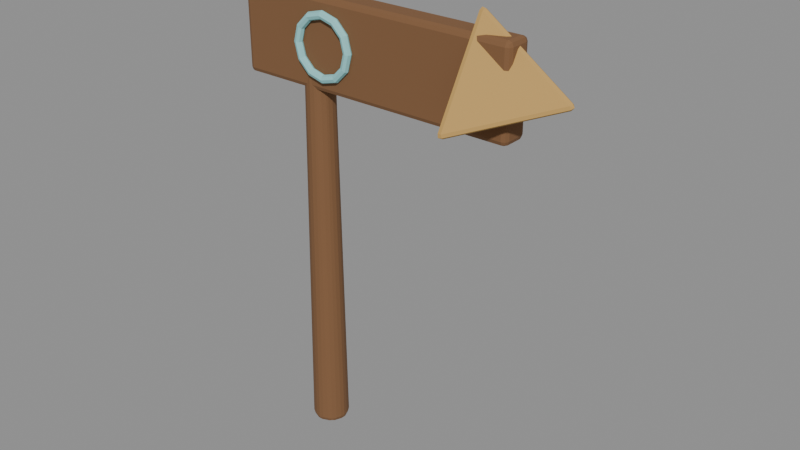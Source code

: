 # Source: trail_sign.blend  (saved by Blender 5.2.44; exported with 4.5.12 LTS)
import bpy
from mathutils import Matrix  # noqa: F401  (used for matrix-valued properties, if any)

bpy.ops.wm.read_factory_settings(use_empty=True)
scene = bpy.context.scene
scene.name = 'Fort11_trail_sign'

# ---- materials (node trees are filled in below, after node groups)
mat_fortart2_wood_018 = bpy.data.materials.new('FortArt2_wood.018')
mat_fortart2_wood_018.diffuse_color = (0.2159, 0.1046, 0.04374, 1.0)
mat_fortart2_gold_017 = bpy.data.materials.new('FortArt2_gold.017')
mat_fortart2_gold_017.diffuse_color = (0.5395, 0.3278, 0.09759, 1.0)
mat_fortart2_rune_001 = bpy.data.materials.new('FortArt2_rune.001')
mat_fortart2_rune_001.diffuse_color = (0.2961, 0.6584, 0.6654, 1.0)

# ---- material node trees
mat_fortart2_wood_018.use_nodes = True; mat_fortart2_wood_018.node_tree.nodes.clear()
_N = mat_fortart2_wood_018.node_tree.nodes; _L = mat_fortart2_wood_018.node_tree.links
n0 = _N.new('ShaderNodeBsdfPrincipled'); n0.name = 'Principled BSDF'; n0.location = (-200, 100)
n0.inputs[0].default_value = (0.2159, 0.1046, 0.04374, 1.0)
n0.inputs[1].default_value = 0.08
n0.inputs[2].default_value = 0.86
n0.inputs[10].default_value = 0.005
n1 = _N.new('ShaderNodeOutputMaterial'); n1.name = 'Material Output'; n1.location = (200, 100)
_L.new(n0.outputs[0], n1.inputs[0])
n1.is_active_output = True
mat_fortart2_gold_017.use_nodes = True; mat_fortart2_gold_017.node_tree.nodes.clear()
_N = mat_fortart2_gold_017.node_tree.nodes; _L = mat_fortart2_gold_017.node_tree.links
n0 = _N.new('ShaderNodeBsdfPrincipled'); n0.name = 'Principled BSDF'; n0.location = (-200, 100)
n0.inputs[0].default_value = (0.5395, 0.3278, 0.09759, 1.0)
n0.inputs[1].default_value = 0.08
n0.inputs[2].default_value = 0.86
n0.inputs[10].default_value = 0.005
n1 = _N.new('ShaderNodeOutputMaterial'); n1.name = 'Material Output'; n1.location = (200, 100)
_L.new(n0.outputs[0], n1.inputs[0])
n1.is_active_output = True
mat_fortart2_rune_001.use_nodes = True; mat_fortart2_rune_001.node_tree.nodes.clear()
_N = mat_fortart2_rune_001.node_tree.nodes; _L = mat_fortart2_rune_001.node_tree.links
n0 = _N.new('ShaderNodeBsdfPrincipled'); n0.name = 'Principled BSDF'; n0.location = (-200, 100)
n0.inputs[0].default_value = (0.2961, 0.6584, 0.6654, 1.0)
n0.inputs[1].default_value = 0.08
n0.inputs[2].default_value = 0.86
n0.inputs[10].default_value = 0.005
n1 = _N.new('ShaderNodeOutputMaterial'); n1.name = 'Material Output'; n1.location = (200, 100)
_L.new(n0.outputs[0], n1.inputs[0])
n1.is_active_output = True

# ---- meshes
me_cone_2518 = bpy.data.meshes.new('Cone.2518')
me_cone_2518.from_pydata([(1.863e-09, 0.07294, -1.3), (-0.0231, 0.09014, -1.275), (0.0231, 0.09014, -1.275), (-0.01355, 0.08638, -1.293), (-2.104e-09, 0.09094, -1.289), (-4.843e-09, 0.09411, -1.275), (0.01355, 0.08638, -1.293), (-9.313e-10, 0.04294, 1.3), (0.0231, 0.06072, 1.275), (-0.0231, 0.06072, 1.275), (0.01351, 0.05656, 1.293), (-1.025e-09, 0.06119, 1.289), (1.49e-09, 0.06468, 1.275), (-0.01351, 0.05656, 1.293), (0.05158, 0.05158, -1.3), (0.04741, 0.08007, -1.275), (0.08007, 0.04741, -1.275), (0.0515, 0.07066, -1.293), (0.0643, 0.0643, -1.289), (0.06654, 0.06654, -1.275), (0.07066, 0.0515, -1.293), (0.03036, 0.03036, 1.3), (0.05927, 0.0266, 1.275), (0.0266, 0.05927, 1.275), (0.04955, 0.03044, 1.293), (0.04327, 0.04327, 1.289), (0.04574, 0.04574, 1.275), (0.03044, 0.04955, 1.293), (0.07294, -1.863e-09, -1.3), (0.09014, 0.0231, -1.275), (0.09014, -0.0231, -1.275), (0.08638, 0.01355, -1.293), (0.09094, 2.104e-09, -1.289), (0.09411, 4.843e-09, -1.275), (0.08638, -0.01355, -1.293), (0.04294, 9.313e-10, 1.3), (0.06072, -0.0231, 1.275), (0.06072, 0.0231, 1.275), (0.05656, -0.01351, 1.293), (0.06119, 1.025e-09, 1.289), (0.06468, -1.49e-09, 1.275), (0.05656, 0.01351, 1.293), (0.05158, -0.05158, -1.3), (0.08007, -0.04741, -1.275), (0.04741, -0.08007, -1.275), (0.07066, -0.0515, -1.293), (0.0643, -0.0643, -1.289), (0.06654, -0.06654, -1.275), (0.0515, -0.07066, -1.293), (0.03036, -0.03036, 1.3), (0.0266, -0.05927, 1.275), (0.05927, -0.0266, 1.275), (0.03044, -0.04955, 1.293), (0.04327, -0.04327, 1.289), (0.04574, -0.04574, 1.275), (0.04955, -0.03044, 1.293), (-1.863e-09, -0.07294, -1.3), (0.0231, -0.09014, -1.275), (-0.0231, -0.09014, -1.275), (0.01355, -0.08638, -1.293), (2.104e-09, -0.09094, -1.289), (4.843e-09, -0.09411, -1.275), (-0.01355, -0.08638, -1.293), (9.313e-10, -0.04294, 1.3), (-0.0231, -0.06072, 1.275), (0.0231, -0.06072, 1.275), (-0.01351, -0.05656, 1.293), (1.025e-09, -0.06119, 1.289), (-1.49e-09, -0.06468, 1.275), (0.01351, -0.05656, 1.293), (-0.05158, -0.05158, -1.3), (-0.04741, -0.08007, -1.275), (-0.08007, -0.04741, -1.275), (-0.0515, -0.07066, -1.293), (-0.0643, -0.0643, -1.289), (-0.06654, -0.06654, -1.275), (-0.07066, -0.0515, -1.293), (-0.03036, -0.03036, 1.3), (-0.05927, -0.0266, 1.275), (-0.0266, -0.05927, 1.275), (-0.04955, -0.03044, 1.293), (-0.04327, -0.04327, 1.289), (-0.04574, -0.04574, 1.275), (-0.03044, -0.04955, 1.293), (-0.07294, 1.863e-09, -1.3), (-0.09014, -0.0231, -1.275), (-0.09014, 0.0231, -1.275), (-0.08638, -0.01355, -1.293), (-0.09094, -2.104e-09, -1.289), (-0.09411, -4.843e-09, -1.275), (-0.08638, 0.01355, -1.293), (-0.04294, -9.313e-10, 1.3), (-0.06072, 0.0231, 1.275), (-0.06072, -0.0231, 1.275), (-0.05656, 0.01351, 1.293), (-0.06119, -1.025e-09, 1.289), (-0.06468, 1.49e-09, 1.275), (-0.05656, -0.01351, 1.293), (-0.05158, 0.05158, -1.3), (-0.08007, 0.04741, -1.275), (-0.04741, 0.08007, -1.275), (-0.07066, 0.0515, -1.293), (-0.0643, 0.0643, -1.289), (-0.06654, 0.06654, -1.275), (-0.0515, 0.07066, -1.293), (-0.03036, 0.03036, 1.3), (-0.0266, 0.05927, 1.275), (-0.05927, 0.0266, 1.275), (-0.03044, 0.04955, 1.293), (-0.04327, 0.04327, 1.289), (-0.04574, 0.04574, 1.275), (-0.04955, 0.03044, 1.293), (0.375, 0.045, 0.575), (0.375, 0.07, 0.6), (0.4, 0.045, 0.6), (0.375, 0.06268, 0.5823), (0.3894, 0.05943, 0.5856), (0.3927, 0.06268, 0.6), (0.3927, 0.045, 0.5823), (0.375, 0.07, 1.0), (0.375, 0.045, 1.025), (0.4, 0.045, 1.0), (0.375, 0.06268, 1.018), (0.3894, 0.05943, 1.014), (0.3927, 0.045, 1.018), (0.3927, 0.06268, 1.0), (0.375, -0.045, 0.575), (0.4, -0.045, 0.6), (0.375, -0.07, 0.6), (0.3927, -0.045, 0.5823), (0.3894, -0.05943, 0.5856), (0.3927, -0.06268, 0.6), (0.375, -0.06268, 0.5823), (0.375, -0.045, 1.025), (0.375, -0.07, 1.0), (0.4, -0.045, 1.0), (0.375, -0.06268, 1.018), (0.3894, -0.05943, 1.014), (0.3927, -0.06268, 1.0), (0.3927, -0.045, 1.018), (-1.075, 0.045, 0.575), (-1.1, 0.045, 0.6), (-1.075, 0.07, 0.6), (-1.093, 0.045, 0.5823), (-1.089, 0.05943, 0.5856), (-1.093, 0.06268, 0.6), (-1.075, 0.06268, 0.5823), (-1.075, 0.045, 1.025), (-1.075, 0.07, 1.0), (-1.1, 0.045, 1.0), (-1.075, 0.06268, 1.018), (-1.089, 0.05943, 1.014), (-1.093, 0.06268, 1.0), (-1.093, 0.045, 1.018), (-1.075, -0.045, 0.575), (-1.075, -0.07, 0.6), (-1.1, -0.045, 0.6), (-1.075, -0.06268, 0.5823), (-1.089, -0.05943, 0.5856), (-1.093, -0.06268, 0.6), (-1.093, -0.045, 0.5823), (-1.075, -0.045, 1.025), (-1.1, -0.045, 1.0), (-1.075, -0.07, 1.0), (-1.093, -0.045, 1.018), (-1.089, -0.05943, 1.014), (-1.093, -0.06268, 1.0), (-1.075, -0.06268, 1.018)], [], [(0, 3, 4, 6), (1, 5, 4, 3), (2, 6, 4, 5), (7, 10, 11, 13), (8, 12, 11, 10), (9, 13, 11, 12), (14, 17, 18, 20), (15, 19, 18, 17), (16, 20, 18, 19), (21, 24, 25, 27), (22, 26, 25, 24), (23, 27, 25, 26), (28, 31, 32, 34), (29, 33, 32, 31), (30, 34, 32, 33), (35, 38, 39, 41), (36, 40, 39, 38), (37, 41, 39, 40), (42, 45, 46, 48), (43, 47, 46, 45), (44, 48, 46, 47), (49, 52, 53, 55), (50, 54, 53, 52), (51, 55, 53, 54), (56, 59, 60, 62), (57, 61, 60, 59), (58, 62, 60, 61), (63, 66, 67, 69), (64, 68, 67, 66), (65, 69, 67, 68), (70, 73, 74, 76), (71, 75, 74, 73), (72, 76, 74, 75), (77, 80, 81, 83), (78, 82, 81, 80), (79, 83, 81, 82), (84, 87, 88, 90), (85, 89, 88, 87), (86, 90, 88, 89), (91, 94, 95, 97), (92, 96, 95, 94), (93, 97, 95, 96), (98, 101, 102, 104), (99, 103, 102, 101), (100, 104, 102, 103), (105, 108, 109, 111), (106, 110, 109, 108), (107, 111, 109, 110), (2, 15, 17, 6), (6, 17, 14, 0), (23, 8, 10, 27), (27, 10, 7, 21), (1, 9, 12, 5), (5, 12, 8, 2), (22, 16, 19, 26), (26, 19, 15, 23), (16, 29, 31, 20), (20, 31, 28, 14), (37, 22, 24, 41), (41, 24, 21, 35), (36, 30, 33, 40), (40, 33, 29, 37), (30, 43, 45, 34), (34, 45, 42, 28), (51, 36, 38, 55), (55, 38, 35, 49), (50, 44, 47, 54), (54, 47, 43, 51), (44, 57, 59, 48), (48, 59, 56, 42), (65, 50, 52, 69), (69, 52, 49, 63), (64, 58, 61, 68), (68, 61, 57, 65), (58, 71, 73, 62), (62, 73, 70, 56), (79, 64, 66, 83), (83, 66, 63, 77), (78, 72, 75, 82), (82, 75, 71, 79), (72, 85, 87, 76), (76, 87, 84, 70), (93, 78, 80, 97), (97, 80, 77, 91), (92, 86, 89, 96), (96, 89, 85, 93), (86, 99, 101, 90), (90, 101, 98, 84), (107, 92, 94, 111), (111, 94, 91, 105), (106, 100, 103, 110), (110, 103, 99, 107), (100, 1, 3, 104), (104, 3, 0, 98), (9, 106, 108, 13), (13, 108, 105, 7), (0, 14, 28, 42, 56, 70, 84, 98), (2, 8, 23, 15), (100, 106, 9, 1), (21, 7, 105, 91, 77, 63, 49, 35), (16, 22, 37, 29), (30, 36, 51, 43), (44, 50, 65, 57), (58, 64, 79, 71), (72, 78, 93, 85), (86, 92, 107, 99), (112, 115, 116, 118), (113, 117, 116, 115), (114, 118, 116, 117), (119, 122, 123, 125), (120, 124, 123, 122), (121, 125, 123, 124), (126, 129, 130, 132), (127, 131, 130, 129), (128, 132, 130, 131), (133, 136, 137, 139), (134, 138, 137, 136), (135, 139, 137, 138), (140, 143, 144, 146), (141, 145, 144, 143), (142, 146, 144, 145), (147, 150, 151, 153), (148, 152, 151, 150), (149, 153, 151, 152), (154, 157, 158, 160), (155, 159, 158, 157), (156, 160, 158, 159), (161, 164, 165, 167), (162, 166, 165, 164), (163, 167, 165, 166), (126, 112, 118, 129), (129, 118, 114, 127), (113, 119, 125, 117), (117, 125, 121, 114), (120, 133, 139, 124), (124, 139, 135, 121), (134, 128, 131, 138), (138, 131, 127, 135), (154, 126, 132, 157), (157, 132, 128, 155), (133, 161, 167, 136), (136, 167, 163, 134), (162, 156, 159, 166), (166, 159, 155, 163), (140, 154, 160, 143), (143, 160, 156, 141), (161, 147, 153, 164), (164, 153, 149, 162), (148, 142, 145, 152), (152, 145, 141, 149), (112, 140, 146, 115), (115, 146, 142, 113), (147, 120, 122, 150), (150, 122, 119, 148), (126, 154, 140, 112), (114, 121, 135, 127), (142, 148, 119, 113), (161, 133, 120, 147), (128, 134, 163, 155), (156, 162, 149, 141)])
_uv = me_cone_2518.uv_layers.new(name='UVMap')
_uv.uv.foreach_set('vector', [0.75, 0.4251, 0.7107, 0.4737, 0.7423, 0.4868, 0.7893, 0.4737, 0.04097, 0.5048, 0.0, 0.5048, 0.0, 0.5021, 0.02896, 0.5, 0.959, 0.5048, 0.971, 0.5, 0.9943, 0.5, 1.0, 0.5048, 0.25, 0.3972, 0.3058, 0.4669, 0.2607, 0.4856, 0.1942, 0.4669, 0.9419, 0.9952, 1.0, 0.9952, 1.0, 0.998, 0.9589, 1.0, 0.05808, 0.9952, 0.04112, 1.0, 0.007869, 1.0, 0.0, 0.9952, 0.8738, 0.3738, 0.8804, 0.436, 0.912, 0.4229, 0.936, 0.3804, 0.916, 0.5048, 0.875, 0.5048, 0.8722, 0.501, 0.904, 0.5, 0.834, 0.5048, 0.846, 0.5, 0.8722, 0.501, 0.875, 0.5048, 0.3541, 0.3541, 0.4428, 0.3639, 0.4241, 0.409, 0.3639, 0.4428, 0.8169, 0.9952, 0.875, 0.9952, 0.8789, 0.999, 0.8339, 1.0, 0.9331, 0.9952, 0.9161, 1.0, 0.8789, 0.999, 0.875, 0.9952, 0.9251, 0.25, 0.9737, 0.2893, 0.9868, 0.2577, 0.9737, 0.2107, 0.791, 0.5048, 0.75, 0.5048, 0.7472, 0.501, 0.779, 0.5, 0.709, 0.5048, 0.721, 0.5, 0.7472, 0.501, 0.75, 0.5048, 0.3972, 0.25, 0.4669, 0.1942, 0.4856, 0.2393, 0.4669, 0.3058, 0.6919, 0.9952, 0.75, 0.9952, 0.7539, 0.999, 0.7089, 1.0, 0.8081, 0.9952, 0.7911, 1.0, 0.7539, 0.999, 0.75, 0.9952, 0.8738, 0.1262, 0.936, 0.1196, 0.9229, 0.08799, 0.8804, 0.06401, 0.666, 0.5048, 0.625, 0.5048, 0.6222, 0.501, 0.654, 0.5, 0.584, 0.5048, 0.596, 0.5, 0.6222, 0.501, 0.625, 0.5048, 0.3541, 0.1459, 0.3639, 0.05717, 0.409, 0.07587, 0.4428, 0.1361, 0.5669, 0.9952, 0.625, 0.9952, 0.6289, 0.999, 0.5839, 1.0, 0.6831, 0.9952, 0.6661, 1.0, 0.6289, 0.999, 0.625, 0.9952, 0.75, 0.07494, 0.7893, 0.02629, 0.7577, 0.01319, 0.7107, 0.02629, 0.541, 0.5048, 0.5, 0.5048, 0.4972, 0.501, 0.529, 0.5, 0.459, 0.5048, 0.471, 0.5, 0.4972, 0.501, 0.5, 0.5048, 0.25, 0.1028, 0.1942, 0.03312, 0.2393, 0.01443, 0.3058, 0.03312, 0.4419, 0.9952, 0.5, 0.9952, 0.5039, 0.999, 0.4589, 1.0, 0.5581, 0.9952, 0.5411, 1.0, 0.5039, 0.999, 0.5, 0.9952, 0.6262, 0.1262, 0.6196, 0.06401, 0.588, 0.07711, 0.564, 0.1196, 0.416, 0.5048, 0.375, 0.5048, 0.3722, 0.501, 0.404, 0.5, 0.334, 0.5048, 0.346, 0.5, 0.3722, 0.501, 0.375, 0.5048, 0.1459, 0.1459, 0.05717, 0.1361, 0.07587, 0.09098, 0.1361, 0.05717, 0.3169, 0.9952, 0.375, 0.9952, 0.3789, 0.999, 0.3339, 1.0, 0.4331, 0.9952, 0.4161, 1.0, 0.3789, 0.999, 0.375, 0.9952, 0.5749, 0.25, 0.5263, 0.2107, 0.5132, 0.2423, 0.5263, 0.2893, 0.291, 0.5048, 0.25, 0.5048, 0.2472, 0.501, 0.279, 0.5, 0.209, 0.5048, 0.221, 0.5, 0.2472, 0.501, 0.25, 0.5048, 0.1028, 0.25, 0.03312, 0.3058, 0.01443, 0.2607, 0.03312, 0.1942, 0.1919, 0.9952, 0.25, 0.9952, 0.2539, 0.999, 0.2089, 1.0, 0.3081, 0.9952, 0.2911, 1.0, 0.2539, 0.999, 0.25, 0.9952, 0.6262, 0.3738, 0.564, 0.3804, 0.5771, 0.412, 0.6196, 0.436, 0.166, 0.5048, 0.125, 0.5048, 0.1222, 0.501, 0.154, 0.5, 0.08403, 0.5048, 0.09604, 0.5, 0.1222, 0.501, 0.125, 0.5048, 0.1459, 0.3541, 0.1361, 0.4428, 0.09098, 0.4241, 0.05717, 0.3639, 0.06692, 0.9952, 0.125, 0.9952, 0.1289, 0.999, 0.08388, 1.0, 0.1831, 0.9952, 0.1661, 1.0, 0.1289, 0.999, 0.125, 0.9952, 0.959, 0.5048, 0.916, 0.5048, 0.904, 0.5, 0.971, 0.5, 0.7893, 0.4737, 0.8804, 0.436, 0.8738, 0.3738, 0.75, 0.4251, 0.9331, 0.9952, 0.9419, 0.9952, 0.9589, 1.0, 0.9161, 1.0, 0.3639, 0.4428, 0.3058, 0.4669, 0.25, 0.3972, 0.3541, 0.3541, 0.04097, 0.5048, 0.05808, 0.9952, 0.0, 0.9952, 0.0, 0.5048, 1.0, 0.5048, 1.0, 0.9952, 0.9419, 0.9952, 0.959, 0.5048, 0.8169, 0.9952, 0.834, 0.5048, 0.875, 0.5048, 0.875, 0.9952, 0.875, 0.9952, 0.875, 0.5048, 0.916, 0.5048, 0.9331, 0.9952, 0.834, 0.5048, 0.791, 0.5048, 0.779, 0.5, 0.846, 0.5, 0.936, 0.3804, 0.9737, 0.2893, 0.9251, 0.25, 0.8738, 0.3738, 0.8081, 0.9952, 0.8169, 0.9952, 0.8339, 1.0, 0.7911, 1.0, 0.4669, 0.3058, 0.4428, 0.3639, 0.3541, 0.3541, 0.3972, 0.25, 0.6919, 0.9952, 0.709, 0.5048, 0.75, 0.5048, 0.75, 0.9952, 0.75, 0.9952, 0.75, 0.5048, 0.791, 0.5048, 0.8081, 0.9952, 0.709, 0.5048, 0.666, 0.5048, 0.654, 0.5, 0.721, 0.5, 0.9737, 0.2107, 0.936, 0.1196, 0.8738, 0.1262, 0.9251, 0.25, 0.6831, 0.9952, 0.6919, 0.9952, 0.7089, 1.0, 0.6661, 1.0, 0.4428, 0.1361, 0.4669, 0.1942, 0.3972, 0.25, 0.3541, 0.1459, 0.5669, 0.9952, 0.584, 0.5048, 0.625, 0.5048, 0.625, 0.9952, 0.625, 0.9952, 0.625, 0.5048, 0.666, 0.5048, 0.6831, 0.9952, 0.584, 0.5048, 0.541, 0.5048, 0.529, 0.5, 0.596, 0.5, 0.8804, 0.06401, 0.7893, 0.02629, 0.75, 0.07494, 0.8738, 0.1262, 0.5581, 0.9952, 0.5669, 0.9952, 0.5839, 1.0, 0.5411, 1.0, 0.3058, 0.03312, 0.3639, 0.05717, 0.3541, 0.1459, 0.25, 0.1028, 0.4419, 0.9952, 0.459, 0.5048, 0.5, 0.5048, 0.5, 0.9952, 0.5, 0.9952, 0.5, 0.5048, 0.541, 0.5048, 0.5581, 0.9952, 0.459, 0.5048, 0.416, 0.5048, 0.404, 0.5, 0.471, 0.5, 0.7107, 0.02629, 0.6196, 0.06401, 0.6262, 0.1262, 0.75, 0.07494, 0.4331, 0.9952, 0.4419, 0.9952, 0.4589, 1.0, 0.4161, 1.0, 0.1361, 0.05717, 0.1942, 0.03312, 0.25, 0.1028, 0.1459, 0.1459, 0.3169, 0.9952, 0.334, 0.5048, 0.375, 0.5048, 0.375, 0.9952, 0.375, 0.9952, 0.375, 0.5048, 0.416, 0.5048, 0.4331, 0.9952, 0.334, 0.5048, 0.291, 0.5048, 0.279, 0.5, 0.346, 0.5, 0.564, 0.1196, 0.5263, 0.2107, 0.5749, 0.25, 0.6262, 0.1262, 0.3081, 0.9952, 0.3169, 0.9952, 0.3339, 1.0, 0.2911, 1.0, 0.03312, 0.1942, 0.05717, 0.1361, 0.1459, 0.1459, 0.1028, 0.25, 0.1919, 0.9952, 0.209, 0.5048, 0.25, 0.5048, 0.25, 0.9952, 0.25, 0.9952, 0.25, 0.5048, 0.291, 0.5048, 0.3081, 0.9952, 0.209, 0.5048, 0.166, 0.5048, 0.154, 0.5, 0.221, 0.5, 0.5263, 0.2893, 0.564, 0.3804, 0.6262, 0.3738, 0.5749, 0.25, 0.1831, 0.9952, 0.1919, 0.9952, 0.2089, 1.0, 0.1661, 1.0, 0.05717, 0.3639, 0.03312, 0.3058, 0.1028, 0.25, 0.1459, 0.3541, 0.06692, 0.9952, 0.08403, 0.5048, 0.125, 0.5048, 0.125, 0.9952, 0.125, 0.9952, 0.125, 0.5048, 0.166, 0.5048, 0.1831, 0.9952, 0.08403, 0.5048, 0.04097, 0.5048, 0.02896, 0.5, 0.09604, 0.5, 0.6196, 0.436, 0.7107, 0.4737, 0.75, 0.4251, 0.6262, 0.3738, 0.05808, 0.9952, 0.06692, 0.9952, 0.08388, 1.0, 0.04112, 1.0, 0.1942, 0.4669, 0.1361, 0.4428, 0.1459, 0.3541, 0.25, 0.3972, 0.75, 0.4251, 0.8738, 0.3738, 0.9251, 0.25, 0.8738, 0.1262, 0.75, 0.07494, 0.6262, 0.1262, 0.5749, 0.25, 0.6262, 0.3738, 0.959, 0.5048, 0.9419, 0.9952, 0.9331, 0.9952, 0.916, 0.5048, 0.08403, 0.5048, 0.06692, 0.9952, 0.05808, 0.9952, 0.04097, 0.5048, 0.3541, 0.3541, 0.25, 0.3972, 0.1459, 0.3541, 0.1028, 0.25, 0.1459, 0.1459, 0.25, 0.1028, 0.3541, 0.1459, 0.3972, 0.25, 0.834, 0.5048, 0.8169, 0.9952, 0.8081, 0.9952, 0.791, 0.5048, 0.709, 0.5048, 0.6919, 0.9952, 0.6831, 0.9952, 0.666, 0.5048, 0.584, 0.5048, 0.5669, 0.9952, 0.5581, 0.9952, 0.541, 0.5048, 0.459, 0.5048, 0.4419, 0.9952, 0.4331, 0.9952, 0.416, 0.5048, 0.334, 0.5048, 0.3169, 0.9952, 0.3081, 0.9952, 0.291, 0.5048, 0.209, 0.5048, 0.1919, 0.9952, 0.1831, 0.9952, 0.166, 0.5048, 0.1292, 0.7054, 0.1292, 0.75, 0.1268, 0.75, 0.125, 0.7054, 0.3889, 0.9958, 0.3889, 1.0, 0.3809, 1.0, 0.375, 0.9958, 0.3889, 0.04464, 0.375, 0.04464, 0.375, 0.01887, 0.3889, 0.0, 0.6111, 0.9958, 0.625, 0.9958, 0.625, 0.9982, 0.6111, 1.0, 0.8708, 0.7054, 0.875, 0.7054, 0.875, 0.7311, 0.8708, 0.75, 0.6111, 0.04464, 0.6111, 0.0, 0.6191, 0.0, 0.625, 0.04464, 0.1292, 0.5446, 0.125, 0.5446, 0.125, 0.5189, 0.1292, 0.5, 0.3889, 0.2054, 0.3889, 0.25, 0.3779, 0.2509, 0.375, 0.2054, 0.3889, 0.2542, 0.375, 0.2542, 0.3779, 0.2509, 0.3889, 0.25, 0.8708, 0.5446, 0.8708, 0.5, 0.8732, 0.5, 0.875, 0.5446, 0.6111, 0.2542, 0.6111, 0.25, 0.6221, 0.2406, 0.625, 0.2542, 0.6111, 0.2054, 0.625, 0.2054, 0.6221, 0.2406, 0.6111, 0.25, 0.3708, 0.7054, 0.375, 0.7054, 0.377, 0.7443, 0.3729, 0.7521, 0.3889, 0.7054, 0.3889, 0.75, 0.377, 0.7443, 0.375, 0.7054, 0.3889, 0.7542, 0.3729, 0.7521, 0.377, 0.7443, 0.3889, 0.75, 0.6292, 0.7054, 0.6271, 0.7521, 0.6236, 0.7437, 0.625, 0.7054, 0.6111, 0.7542, 0.6111, 0.75, 0.6236, 0.7437, 0.6271, 0.7521, 0.6111, 0.7054, 0.625, 0.7054, 0.6236, 0.7437, 0.6111, 0.75, 0.3708, 0.5446, 0.3729, 0.4979, 0.3764, 0.5063, 0.375, 0.5446, 0.3889, 0.4958, 0.3889, 0.5, 0.3764, 0.5063, 0.3729, 0.4979, 0.3889, 0.5446, 0.375, 0.5446, 0.3764, 0.5063, 0.3889, 0.5, 0.6292, 0.5446, 0.625, 0.5446, 0.623, 0.5057, 0.6271, 0.4979, 0.6111, 0.5446, 0.6111, 0.5, 0.623, 0.5057, 0.625, 0.5446, 0.6111, 0.4958, 0.6271, 0.4979, 0.623, 0.5057, 0.6111, 0.5, 0.1292, 0.5446, 0.1292, 0.7054, 0.125, 0.7054, 0.125, 0.5446, 0.375, 0.2054, 0.375, 0.04464, 0.3889, 0.04464, 0.3889, 0.2054, 0.3889, 0.9958, 0.6111, 0.9958, 0.6111, 1.0, 0.3889, 1.0, 0.3889, 0.0, 0.6111, 0.0, 0.6111, 0.04464, 0.3889, 0.04464, 0.8708, 0.7054, 0.8708, 0.5446, 0.875, 0.5446, 0.875, 0.7054, 0.625, 0.04464, 0.625, 0.2054, 0.6111, 0.2054, 0.6111, 0.04464, 0.6111, 0.2542, 0.3889, 0.2542, 0.3889, 0.25, 0.6111, 0.25, 0.6111, 0.25, 0.3889, 0.25, 0.3889, 0.2054, 0.6111, 0.2054, 0.3708, 0.5446, 0.1292, 0.5446, 0.1292, 0.5, 0.3729, 0.4979, 0.3729, 0.4979, 0.375, 0.2542, 0.3889, 0.2542, 0.3889, 0.4958, 0.8708, 0.5446, 0.6292, 0.5446, 0.6271, 0.4979, 0.8708, 0.5, 0.625, 0.2542, 0.6271, 0.4979, 0.6111, 0.4958, 0.6111, 0.2542, 0.6111, 0.5446, 0.3889, 0.5446, 0.3889, 0.5, 0.6111, 0.5, 0.6111, 0.5, 0.3889, 0.5, 0.3889, 0.4958, 0.6111, 0.4958, 0.3708, 0.7054, 0.3708, 0.5446, 0.375, 0.5446, 0.375, 0.7054, 0.375, 0.7054, 0.375, 0.5446, 0.3889, 0.5446, 0.3889, 0.7054, 0.6292, 0.5446, 0.6292, 0.7054, 0.625, 0.7054, 0.625, 0.5446, 0.625, 0.5446, 0.625, 0.7054, 0.6111, 0.7054, 0.6111, 0.5446, 0.6111, 0.7542, 0.3889, 0.7542, 0.3889, 0.75, 0.6111, 0.75, 0.6111, 0.75, 0.3889, 0.75, 0.3889, 0.7054, 0.6111, 0.7054, 0.1292, 0.7054, 0.3708, 0.7054, 0.3729, 0.7521, 0.1292, 0.75, 0.375, 0.9958, 0.3729, 0.7521, 0.3889, 0.7542, 0.3889, 0.9958, 0.6292, 0.7054, 0.8708, 0.7054, 0.8708, 0.75, 0.6271, 0.7521, 0.6271, 0.7521, 0.625, 0.9958, 0.6111, 0.9958, 0.6111, 0.7542, 0.1292, 0.5446, 0.3708, 0.5446, 0.3708, 0.7054, 0.1292, 0.7054, 0.3889, 0.04464, 0.6111, 0.04464, 0.6111, 0.2054, 0.3889, 0.2054, 0.3889, 0.7542, 0.6111, 0.7542, 0.6111, 0.9958, 0.3889, 0.9958, 0.6292, 0.5446, 0.8708, 0.5446, 0.8708, 0.7054, 0.6292, 0.7054, 0.3889, 0.2542, 0.6111, 0.2542, 0.6111, 0.4958, 0.3889, 0.4958, 0.3889, 0.5446, 0.6111, 0.5446, 0.6111, 0.7054, 0.3889, 0.7054])
me_cone_2518.materials.append(mat_fortart2_wood_018)
me_cone_2518.update()
me_cone_2519 = bpy.data.meshes.new('Cone.2519')
me_cone_2519.from_pydata([(0.0, 0.35, -0.25), (0.3031, -0.175, -0.25), (-0.3031, -0.175, -0.25), (0.0, 0.0, 0.25)], [], [(0, 3, 1), (0, 1, 2), (1, 3, 2), (2, 3, 0)])
_uv = me_cone_2519.uv_layers.new(name='UVMap')
_uv.uv.foreach_set('vector', [0.25, 0.49, 0.25, 0.25, 0.4578, 0.13, 0.75, 0.49, 0.9578, 0.13, 0.5422, 0.13, 0.4578, 0.13, 0.25, 0.25, 0.04215, 0.13, 0.04215, 0.13, 0.25, 0.25, 0.25, 0.49])
me_cone_2519.materials.append(mat_fortart2_gold_017)
me_cone_2519.update()
me_torus_433 = bpy.data.meshes.new('Torus.433')
me_torus_433.from_pydata([(0.18, 0.0, 0.0), (0.15, 0.0, 0.03), (0.12, 0.0, 3.674e-18), (0.15, 0.0, -0.03), (0.1559, 0.09, 0.0), (0.1299, 0.075, 0.03), (0.1039, 0.06, 3.674e-18), (0.1299, 0.075, -0.03), (0.09, 0.1559, 0.0), (0.075, 0.1299, 0.03), (0.06, 0.1039, 3.674e-18), (0.075, 0.1299, -0.03), (1.359e-08, 0.18, 0.0), (1.132e-08, 0.15, 0.03), (9.06e-09, 0.12, 3.674e-18), (1.132e-08, 0.15, -0.03), (-0.09, 0.1559, 0.0), (-0.075, 0.1299, 0.03), (-0.06, 0.1039, 3.674e-18), (-0.075, 0.1299, -0.03), (-0.1559, 0.09, 0.0), (-0.1299, 0.075, 0.03), (-0.1039, 0.06, 3.674e-18), (-0.1299, 0.075, -0.03), (-0.18, 1.574e-08, 0.0), (-0.15, 1.311e-08, 0.03), (-0.12, 1.049e-08, 3.674e-18), (-0.15, 1.311e-08, -0.03), (-0.1559, -0.09, 0.0), (-0.1299, -0.075, 0.03), (-0.1039, -0.06, 3.674e-18), (-0.1299, -0.075, -0.03), (-0.09, -0.1559, 0.0), (-0.075, -0.1299, 0.03), (-0.06, -0.1039, 3.674e-18), (-0.075, -0.1299, -0.03), (1.359e-08, -0.18, 0.0), (1.132e-08, -0.15, 0.03), (9.06e-09, -0.12, 3.674e-18), (1.132e-08, -0.15, -0.03), (0.09, -0.1559, 0.0), (0.075, -0.1299, 0.03), (0.06, -0.1039, 3.674e-18), (0.075, -0.1299, -0.03), (0.1559, -0.09, 0.0), (0.1299, -0.075, 0.03), (0.1039, -0.06, 3.674e-18), (0.1299, -0.075, -0.03)], [], [(0, 4, 5, 1), (1, 5, 6, 2), (2, 6, 7, 3), (3, 7, 4, 0), (4, 8, 9, 5), (5, 9, 10, 6), (6, 10, 11, 7), (7, 11, 8, 4), (8, 12, 13, 9), (9, 13, 14, 10), (10, 14, 15, 11), (11, 15, 12, 8), (12, 16, 17, 13), (13, 17, 18, 14), (14, 18, 19, 15), (15, 19, 16, 12), (16, 20, 21, 17), (17, 21, 22, 18), (18, 22, 23, 19), (19, 23, 20, 16), (20, 24, 25, 21), (21, 25, 26, 22), (22, 26, 27, 23), (23, 27, 24, 20), (24, 28, 29, 25), (25, 29, 30, 26), (26, 30, 31, 27), (27, 31, 28, 24), (28, 32, 33, 29), (29, 33, 34, 30), (30, 34, 35, 31), (31, 35, 32, 28), (32, 36, 37, 33), (33, 37, 38, 34), (34, 38, 39, 35), (35, 39, 36, 32), (36, 40, 41, 37), (37, 41, 42, 38), (38, 42, 43, 39), (39, 43, 40, 36), (40, 44, 45, 41), (41, 45, 46, 42), (42, 46, 47, 43), (43, 47, 44, 40), (44, 0, 1, 45), (45, 1, 2, 46), (46, 2, 3, 47), (47, 3, 0, 44)])
_uv = me_torus_433.uv_layers.new(name='UVMap')
_uv.uv.foreach_set('vector', [0.5, 0.5, 0.5833, 0.5, 0.5833, 0.75, 0.5, 0.75, 0.5, 0.75, 0.5833, 0.75, 0.5833, 1.0, 0.5, 1.0, 0.5, 0.0, 0.5833, 0.0, 0.5833, 0.25, 0.5, 0.25, 0.5, 0.25, 0.5833, 0.25, 0.5833, 0.5, 0.5, 0.5, 0.5833, 0.5, 0.6667, 0.5, 0.6667, 0.75, 0.5833, 0.75, 0.5833, 0.75, 0.6667, 0.75, 0.6667, 1.0, 0.5833, 1.0, 0.5833, 0.0, 0.6667, 0.0, 0.6667, 0.25, 0.5833, 0.25, 0.5833, 0.25, 0.6667, 0.25, 0.6667, 0.5, 0.5833, 0.5, 0.6667, 0.5, 0.75, 0.5, 0.75, 0.75, 0.6667, 0.75, 0.6667, 0.75, 0.75, 0.75, 0.75, 1.0, 0.6667, 1.0, 0.6667, 0.0, 0.75, 0.0, 0.75, 0.25, 0.6667, 0.25, 0.6667, 0.25, 0.75, 0.25, 0.75, 0.5, 0.6667, 0.5, 0.75, 0.5, 0.8333, 0.5, 0.8333, 0.75, 0.75, 0.75, 0.75, 0.75, 0.8333, 0.75, 0.8333, 1.0, 0.75, 1.0, 0.75, 0.0, 0.8333, 0.0, 0.8333, 0.25, 0.75, 0.25, 0.75, 0.25, 0.8333, 0.25, 0.8333, 0.5, 0.75, 0.5, 0.8333, 0.5, 0.9167, 0.5, 0.9167, 0.75, 0.8333, 0.75, 0.8333, 0.75, 0.9167, 0.75, 0.9167, 1.0, 0.8333, 1.0, 0.8333, 0.0, 0.9167, 0.0, 0.9167, 0.25, 0.8333, 0.25, 0.8333, 0.25, 0.9167, 0.25, 0.9167, 0.5, 0.8333, 0.5, 0.9167, 0.5, 1.0, 0.5, 1.0, 0.75, 0.9167, 0.75, 0.9167, 0.75, 1.0, 0.75, 1.0, 1.0, 0.9167, 1.0, 0.9167, 0.0, 1.0, 0.0, 1.0, 0.25, 0.9167, 0.25, 0.9167, 0.25, 1.0, 0.25, 1.0, 0.5, 0.9167, 0.5, 2.22e-16, 0.5, 0.08333, 0.5, 0.08333, 0.75, 2.22e-16, 0.75, 2.22e-16, 0.75, 0.08333, 0.75, 0.08333, 1.0, 2.22e-16, 1.0, 2.22e-16, 0.0, 0.08333, 0.0, 0.08333, 0.25, 2.22e-16, 0.25, 2.22e-16, 0.25, 0.08333, 0.25, 0.08333, 0.5, 2.22e-16, 0.5, 0.08333, 0.5, 0.1667, 0.5, 0.1667, 0.75, 0.08333, 0.75, 0.08333, 0.75, 0.1667, 0.75, 0.1667, 1.0, 0.08333, 1.0, 0.08333, 0.0, 0.1667, 0.0, 0.1667, 0.25, 0.08333, 0.25, 0.08333, 0.25, 0.1667, 0.25, 0.1667, 0.5, 0.08333, 0.5, 0.1667, 0.5, 0.25, 0.5, 0.25, 0.75, 0.1667, 0.75, 0.1667, 0.75, 0.25, 0.75, 0.25, 1.0, 0.1667, 1.0, 0.1667, 0.0, 0.25, 0.0, 0.25, 0.25, 0.1667, 0.25, 0.1667, 0.25, 0.25, 0.25, 0.25, 0.5, 0.1667, 0.5, 0.25, 0.5, 0.3333, 0.5, 0.3333, 0.75, 0.25, 0.75, 0.25, 0.75, 0.3333, 0.75, 0.3333, 1.0, 0.25, 1.0, 0.25, 0.0, 0.3333, 0.0, 0.3333, 0.25, 0.25, 0.25, 0.25, 0.25, 0.3333, 0.25, 0.3333, 0.5, 0.25, 0.5, 0.3333, 0.5, 0.4167, 0.5, 0.4167, 0.75, 0.3333, 0.75, 0.3333, 0.75, 0.4167, 0.75, 0.4167, 1.0, 0.3333, 1.0, 0.3333, 0.0, 0.4167, 0.0, 0.4167, 0.25, 0.3333, 0.25, 0.3333, 0.25, 0.4167, 0.25, 0.4167, 0.5, 0.3333, 0.5, 0.4167, 0.5, 0.5, 0.5, 0.5, 0.75, 0.4167, 0.75, 0.4167, 0.75, 0.5, 0.75, 0.5, 1.0, 0.4167, 1.0, 0.4167, 0.0, 0.5, 0.0, 0.5, 0.25, 0.4167, 0.25, 0.4167, 0.25, 0.5, 0.25, 0.5, 0.5, 0.4167, 0.5])
me_torus_433.materials.append(mat_fortart2_rune_001)
me_torus_433.update()

# ---- objects
ob_trail_sign = bpy.data.objects.new('trail_sign', None)
ob_post = bpy.data.objects.new('Post', me_cone_2518)
ob_arrowpoint = bpy.data.objects.new('ArrowPoint', me_cone_2519)
ob_trailrune = bpy.data.objects.new('TrailRune', me_torus_433)

# ---- transforms, parenting, visibility, modifiers, constraints
ob_trail_sign.location = (0.0, 0.0, 0.0)
ob_post.parent = ob_trail_sign
ob_post.location = (0.0, 0.0, 1.3)
ob_post.rotation_euler = (0.0, -0.0, -3.142)
ob_arrowpoint.parent = ob_trail_sign
ob_arrowpoint.location = (1.15, 0.0, 2.1)
ob_arrowpoint.rotation_euler = (1.571, -0.0, 1.571)
_m = ob_arrowpoint.modifiers.new('Hand softened edges', 'BEVEL')
_m.width = 0.025
_m.width_pct = 0.025
_m.segments = 2
_m.angle_limit = 0.6109
ob_trailrune.parent = ob_trail_sign
ob_trailrune.location = (0.1, -0.08, 2.1)
ob_trailrune.rotation_euler = (1.571, 0.0, 0.0)
_m = ob_trailrune.modifiers.new('Hand softened edges', 'BEVEL')
_m.width = 0.025
_m.width_pct = 0.025
_m.segments = 2
_m.angle_limit = 0.6109

# ---- collection membership
scene.collection.objects.link(ob_trail_sign)
scene.collection.objects.link(ob_post)
scene.collection.objects.link(ob_arrowpoint)
scene.collection.objects.link(ob_trailrune)

# ---- scene / render settings (as saved in the file)
scene.frame_start = 1; scene.frame_end = 25; scene.frame_set(1)
scene.render.engine = 'BLENDER_EEVEE_NEXT'
scene.render.image_settings.exr_codec = 'NONE'
scene.render.fps = 30
scene.render.use_bake_clear = False
scene.render.bake_margin = 0
scene.render.bake_bias = 0.0
scene.render.bake_samples = 0
scene.render.simplify_subdivision_render = 0
scene.render.simplify_child_particles_render = 0.0
scene.render.compositor_device = 'GPU'
scene.eevee.use_volume_custom_range = False
scene.eevee.gtao_distance = 0.0
scene.eevee.use_fast_gi = False
scene.eevee.fast_gi_thickness_near = 0.1
scene.eevee.fast_gi_thickness_far = 0.0
scene.eevee.ray_tracing_options.screen_trace_thickness = 0.1
bpy.context.view_layer.update()

# ---- added for rendering (the .blend has no active camera and no usable light): camera, sun + grey world if the file has none
cam_auto = bpy.data.cameras.new('AutoCamera')
cam_auto.lens = 50.0
cam_auto.sensor_width = 36.0
cam_auto.clip_end = 1000.0
ob_auto_camera = bpy.data.objects.new('AutoCamera', cam_auto)
scene.collection.objects.link(ob_auto_camera)
ob_auto_camera.location = (3.43642, -3.54364, 3.66242)
ob_auto_camera.rotation_euler = (1.09748, -7.21219e-08, 0.694738)
scene.camera = ob_auto_camera
light_auto_sun = bpy.data.lights.new('AutoSun', 'SUN')
light_auto_sun.energy = 3.0
light_auto_sun.angle = 0.0523599
ob_auto_sun = bpy.data.objects.new('AutoSun', light_auto_sun)
scene.collection.objects.link(ob_auto_sun)
ob_auto_sun.rotation_euler = (0.872665, 0.174533, 0.523599)
if scene.world is None:
    world_auto = bpy.data.worlds.new('AutoWorld')
    world_auto.color = (0.3, 0.3, 0.3)
    scene.world = world_auto
bpy.context.view_layer.update()
